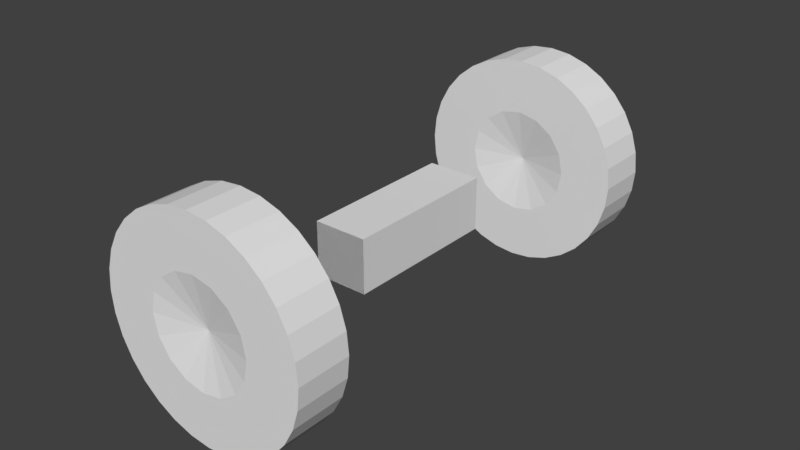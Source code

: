 # Source: FrontWheelSet.blend  (saved by Blender 2.79.0; exported with 4.5.12 LTS)
import bpy
from mathutils import Matrix  # noqa: F401  (used for matrix-valued properties, if any)

bpy.ops.wm.read_factory_settings(use_empty=True)
scene = bpy.context.scene
scene.name = 'Scene'

# ---- collections
col_collection_1 = bpy.data.collections.new('Collection 1'); scene.collection.children.link(col_collection_1)

# ---- materials (node trees are filled in below, after node groups)
mat_material_001 = bpy.data.materials.new('Material.001')
mat_material_001.alpha_threshold = 0.0
mat_material_001.use_transparent_shadow = False
mat_material_001.roughness = 0.5
mat_material_001.line_color = (0.0, 0.0, 0.0, 1.0)

# ---- material node trees

# ---- world
world_world = bpy.data.worlds.new('World'); scene.world = world_world
world_world.color = (0.05088, 0.05088, 0.05088)
world_world.use_sun_shadow = False
world_world.sun_shadow_jitter_overblur = 0.0
world_world.cycles.sampling_method = 'MANUAL'

# ---- meshes
me_cylinder_003 = bpy.data.meshes.new('Cylinder.003')
me_cylinder_003.from_pydata([(0.0, 1.0, -0.25), (0.0, 1.0, 0.25), (-0.1951, 0.9808, -0.25), (-0.1951, 0.9808, 0.25), (0.0, 0.5, -0.25), (0.0, 0.5, 0.25), (4.366e-11, -6.403e-09, -0.15), (-1.455e-11, 6.636e-09, 0.15), (0.7071, 0.7071, -0.25), (0.7071, 0.7071, 0.25), (0.5556, 0.8315, -0.25), (0.5556, 0.8315, 0.25), (0.3536, 0.3536, 0.25), (0.3827, 0.9239, -0.25), (0.3827, 0.9239, 0.25), (0.1951, 0.9808, -0.25), (0.1951, 0.9808, 0.25), (0.1913, 0.4619, -0.25), (0.1913, 0.4619, 0.25), (-0.3827, 0.9239, -0.25), (-0.3827, 0.9239, 0.25), (-0.5556, 0.8315, -0.25), (-0.5556, 0.8315, 0.25), (-0.1913, 0.4619, -0.25), (-0.1913, 0.4619, 0.25), (-1.0, -4.073e-08, -0.25), (-1.0, -1.887e-08, 0.25), (-0.9808, -0.1951, -0.25), (-0.9808, -0.1951, 0.25), (-0.5, -2.583e-08, -0.25), (-0.5, -3.973e-09, 0.25), (-0.7071, 0.7071, -0.25), (-0.7071, 0.7071, 0.25), (-0.8315, 0.5556, -0.25), (-0.8315, 0.5556, 0.25), (-0.3536, 0.3536, -0.25), (-0.3536, 0.3536, 0.25), (-0.9239, 0.3827, -0.25), (-0.9239, 0.3827, 0.25), (-0.9808, 0.1951, -0.25), (-0.9808, 0.1951, 0.25), (-0.4619, 0.1913, -0.25), (-0.4619, 0.1913, 0.25), (-0.9239, -0.3827, -0.25), (-0.9239, -0.3827, 0.25), (-0.7071, -0.7071, -0.25), (-0.7071, -0.7071, 0.25), (-0.8315, -0.5556, -0.25), (-0.8315, -0.5556, 0.25), (-0.4619, -0.1913, -0.25), (-0.4619, -0.1913, 0.25), (-0.3536, -0.3536, 0.25), (0.3827, -0.9239, -0.25), (0.3827, -0.9239, 0.25), (0.1951, -0.9808, -0.25), (0.1951, -0.9808, 0.25), (0.1913, -0.4619, -0.25), (0.1913, -0.4619, 0.25), (-0.3827, -0.9239, -0.25), (-0.3827, -0.9239, 0.25), (-0.5556, -0.8315, -0.25), (-0.5556, -0.8315, 0.25), (-0.3536, -0.3536, -0.25), (-0.1913, -0.4619, -0.25), (-0.1913, -0.4619, 0.25), (-1.345e-06, -1.0, -0.25), (-1.337e-06, -1.0, 0.25), (-0.1951, -0.9808, -0.25), (-0.1951, -0.9808, 0.25), (-1.979e-07, -0.5, -0.25), (-1.895e-07, -0.5, 0.25), (0.7071, -0.7071, -0.25), (0.7071, -0.7071, 0.25), (0.5556, -0.8315, -0.25), (0.5556, -0.8315, 0.25), (0.3536, -0.3536, -0.25), (0.3536, -0.3536, 0.25), (0.9239, 0.3827, -0.25), (0.9239, 0.3827, 0.25), (0.9808, 0.1951, -0.25), (0.9808, 0.1951, 0.25), (0.4619, 0.1913, -0.25), (0.4619, 0.1913, 0.25), (0.9239, -0.3827, -0.25), (0.9239, -0.3827, 0.25), (0.8315, -0.5556, -0.25), (0.8315, -0.5556, 0.25), (0.4619, -0.1913, -0.25), (0.4619, -0.1913, 0.25), (1.0, -1.326e-06, -0.25), (1.0, -1.296e-06, 0.25), (0.9808, -0.1951, -0.25), (0.9808, -0.1951, 0.25), (0.5, -1.939e-07, -0.25), (0.5, -1.637e-07, 0.25), (0.8315, 0.5556, -0.25), (0.8315, 0.5556, 0.25), (0.3536, 0.3536, -0.25), (-1.455e-11, 1.975e-08, 0.45), (-0.1353, 0.3266, 0.45), (-0.3266, -0.1353, 0.45), (0.3266, 0.1353, 0.45), (0.1913, 0.4619, 0.45), (-0.4619, 0.1913, 0.45), (-0.1913, -0.4619, 0.45), (0.4619, -0.1913, 0.45), (-0.1353, -0.3266, 1.75), (-0.1353, -0.3266, 2.25), (-0.3266, 0.1353, 2.25), (0.3266, -0.1353, 2.25), (0.1353, 0.3266, 2.25), (0.1353, 0.3266, 1.75), (-0.1353, -0.3266, 1.25), (-0.3266, 0.1353, 1.75), (-0.3266, 0.1353, 1.25), (0.3266, -0.1353, 1.25), (0.3266, -0.1353, 1.75), (0.1353, 0.3266, 1.25), (-0.1353, -0.3266, 2.75), (-0.3266, 0.1353, 2.75), (0.1353, 0.3266, 2.75), (0.4619, -0.1913, 3.55), (-0.1913, -0.4619, 3.55), (-0.4619, 0.1913, 3.55), (0.1913, 0.4619, 3.55), (0.3266, 0.1353, 3.55), (-0.3266, -0.1353, 3.55), (-0.1353, 0.3266, 3.55), (-6.785e-15, 1.549e-07, 3.55), (0.3536, 0.3536, 4.25), (0.8315, 0.5556, 3.75), (0.8315, 0.5556, 4.25), (0.5, -1.092e-08, 3.75), (0.5, 3.049e-09, 4.25), (0.9808, -0.1951, 3.75), (0.9808, -0.1951, 4.25), (1.0, -1.143e-06, 3.75), (1.0, -1.129e-06, 4.25), (0.4619, -0.1913, 3.75), (0.4619, -0.1913, 4.25), (0.8315, -0.5556, 3.75), (0.8315, -0.5556, 4.25), (0.9239, -0.3827, 3.75), (0.9239, -0.3827, 4.25), (0.4619, 0.1913, 3.75), (0.4619, 0.1913, 4.25), (0.9808, 0.1951, 3.75), (0.9808, 0.1951, 4.25), (0.9239, 0.3827, 3.75), (0.9239, 0.3827, 4.25), (0.3536, -0.3536, 3.75), (0.3536, -0.3536, 4.25), (0.5556, -0.8315, 3.75), (0.5556, -0.8315, 4.25), (0.7071, -0.7071, 3.75), (0.7071, -0.7071, 4.25), (-1.895e-07, -0.5, 3.75), (-1.979e-07, -0.5, 4.25), (-0.1951, -0.9808, 3.75), (-0.1951, -0.9808, 4.25), (-1.337e-06, -1.0, 3.75), (-1.345e-06, -1.0, 4.25), (-0.1913, -0.4619, 3.75), (-0.1913, -0.4619, 4.25), (-0.3536, -0.3536, 4.25), (-0.5556, -0.8315, 3.75), (-0.5556, -0.8315, 4.25), (-0.3827, -0.9239, 3.75), (-0.3827, -0.9239, 4.25), (0.1913, -0.4619, 3.75), (0.1913, -0.4619, 4.25), (0.1951, -0.9808, 3.75), (0.1951, -0.9808, 4.25), (0.3827, -0.9239, 3.75), (0.3827, -0.9239, 4.25), (-0.3536, -0.3536, 3.75), (-0.4619, -0.1913, 3.75), (-0.4619, -0.1913, 4.25), (-0.8315, -0.5556, 3.75), (-0.8315, -0.5556, 4.25), (-0.7071, -0.7071, 3.75), (-0.7071, -0.7071, 4.25), (-0.9239, -0.3827, 3.75), (-0.9239, -0.3827, 4.25), (-0.4619, 0.1913, 3.75), (-0.4619, 0.1913, 4.25), (-0.9808, 0.1951, 3.75), (-0.9808, 0.1951, 4.25), (-0.9239, 0.3827, 3.75), (-0.9239, 0.3827, 4.25), (-0.3536, 0.3536, 3.75), (-0.3536, 0.3536, 4.25), (-0.8315, 0.5556, 3.75), (-0.8315, 0.5556, 4.25), (-0.7071, 0.7071, 3.75), (-0.7071, 0.7071, 4.25), (-0.5, 1.488e-07, 3.75), (-0.5, 1.712e-07, 4.25), (-0.9808, -0.1951, 3.75), (-0.9808, -0.1951, 4.25), (-1.0, 1.339e-07, 3.75), (-1.0, 1.563e-07, 4.25), (-0.1913, 0.4619, 3.75), (-0.1913, 0.4619, 4.25), (-0.5556, 0.8315, 3.75), (-0.5556, 0.8315, 4.25), (-0.3827, 0.9239, 3.75), (-0.3827, 0.9239, 4.25), (0.1913, 0.4619, 3.75), (0.1913, 0.4619, 4.25), (0.1951, 0.9808, 3.75), (0.1951, 0.9808, 4.25), (0.3827, 0.9239, 3.75), (0.3827, 0.9239, 4.25), (0.3536, 0.3536, 3.75), (0.5556, 0.8315, 3.75), (0.5556, 0.8315, 4.25), (0.7071, 0.7071, 3.75), (0.7071, 0.7071, 4.25), (-6.785e-15, 1.684e-07, 3.85), (-6.785e-15, 1.814e-07, 4.15), (-6.785e-15, 0.5, 3.75), (-6.785e-15, 0.5, 4.25), (-0.1951, 0.9808, 3.75), (-0.1951, 0.9808, 4.25), (-6.785e-15, 1.0, 3.75), (-6.785e-15, 1.0, 4.25), (-1.455e-11, 3.286e-08, 0.75), (-0.1353, 0.3266, 0.75), (0.3266, -0.1353, 2.75), (-6.785e-15, 1.423e-07, 3.25), (-0.1353, 0.3266, 3.25)], [(1, 2), (4, 5), (6, 7), (4, 7), (5, 6), (2, 5), (0, 5), (3, 4), (1, 4), (9, 10), (10, 12), (8, 12), (14, 15), (17, 18), (15, 18), (13, 18), (16, 17), (14, 17), (20, 21), (23, 24), (21, 24), (19, 24), (22, 23), (20, 23), (26, 27), (29, 30), (27, 30), (25, 30), (28, 29), (26, 29), (32, 33), (35, 36), (33, 36), (31, 36), (34, 35), (32, 35), (38, 39), (41, 42), (39, 42), (37, 42), (40, 41), (38, 41), (49, 51), (45, 48), (44, 47), (49, 50), (45, 49), (44, 51), (46, 50), (47, 50), (47, 51), (43, 50), (43, 51), (45, 51), (45, 50), (46, 49), (48, 49), (44, 49), (56, 57), (52, 55), (54, 57), (52, 57), (53, 56), (55, 56), (62, 64), (63, 64), (58, 61), (58, 62), (60, 64), (58, 64), (59, 63), (59, 62), (61, 63), (61, 62), (69, 70), (65, 68), (67, 70), (65, 70), (66, 69), (68, 69), (75, 76), (71, 74), (73, 76), (71, 76), (72, 75), (74, 75), (81, 82), (77, 80), (79, 82), (77, 82), (78, 81), (80, 81), (87, 88), (83, 86), (85, 88), (83, 88), (84, 87), (86, 87), (93, 94), (89, 92), (91, 94), (89, 94), (90, 93), (92, 93), (96, 97), (4, 24), (19, 3), (5, 23), (0, 23), (19, 4), (1, 24), (20, 5), (23, 7), (24, 6), (2, 24), (0, 24), (19, 5), (20, 4), (3, 23), (1, 23), (97, 18), (13, 11), (12, 17), (97, 12), (8, 17), (13, 97), (9, 18), (14, 12), (97, 7), (10, 18), (8, 18), (13, 12), (14, 97), (11, 17), (11, 97), (9, 17), (9, 97), (17, 5), (0, 16), (18, 4), (93, 7), (13, 4), (0, 17), (14, 5), (1, 18), (15, 5), (13, 5), (0, 18), (1, 17), (16, 4), (14, 4), (23, 36), (31, 22), (24, 35), (87, 7), (19, 35), (31, 23), (20, 36), (32, 24), (21, 36), (19, 36), (31, 24), (32, 23), (22, 35), (20, 35), (29, 50), (43, 28), (30, 49), (81, 7), (25, 49), (43, 29), (26, 50), (44, 30), (27, 50), (25, 50), (43, 30), (44, 29), (28, 49), (26, 49), (35, 42), (37, 34), (36, 41), (75, 7), (31, 41), (37, 35), (32, 42), (38, 36), (33, 42), (31, 42), (37, 36), (38, 35), (34, 41), (32, 41), (41, 30), (25, 40), (42, 29), (69, 7), (37, 29), (25, 41), (38, 30), (26, 42), (39, 30), (37, 30), (25, 42), (26, 41), (40, 29), (38, 29), (62, 51), (50, 62), (62, 7), (43, 62), (46, 62), (48, 62), (44, 62), (69, 57), (66, 54), (70, 56), (63, 7), (65, 56), (52, 69), (66, 57), (53, 70), (54, 70), (65, 57), (52, 70), (53, 69), (55, 69), (66, 56), (46, 60), (51, 63), (45, 63), (46, 64), (59, 51), (56, 7), (60, 51), (45, 64), (58, 51), (46, 63), (63, 70), (59, 67), (64, 69), (58, 69), (65, 63), (59, 70), (66, 64), (49, 7), (67, 64), (58, 70), (65, 64), (66, 63), (68, 63), (59, 69), (56, 76), (53, 73), (57, 75), (52, 75), (71, 56), (53, 76), (72, 57), (73, 57), (52, 76), (71, 57), (72, 56), (74, 56), (53, 75), (93, 82), (90, 79), (94, 81), (41, 7), (89, 81), (77, 93), (90, 82), (78, 94), (79, 94), (89, 82), (77, 94), (78, 93), (80, 93), (90, 81), (75, 88), (72, 85), (76, 87), (35, 7), (71, 87), (83, 75), (72, 88), (84, 76), (85, 76), (71, 88), (83, 76), (84, 75), (86, 75), (72, 87), (87, 94), (84, 91), (88, 93), (29, 7), (83, 93), (89, 87), (84, 94), (90, 88), (91, 88), (83, 94), (89, 88), (90, 87), (92, 87), (84, 93), (81, 12), (8, 96), (78, 95), (82, 97), (17, 7), (77, 97), (8, 81), (78, 12), (9, 82), (95, 82), (95, 12), (77, 12), (8, 82), (9, 81), (96, 81), (78, 97), (12, 6), (18, 6), (30, 6), (36, 6), (42, 6), (50, 6), (51, 6), (57, 6), (64, 6), (70, 6), (76, 6), (82, 6), (88, 6), (94, 6), (7, 98), (82, 98), (50, 98), (57, 98), (24, 98), (103, 105), (7, 99), (7, 101), (7, 100), (88, 98), (18, 98), (42, 98), (64, 98), (102, 104), (100, 101), (105, 101), (101, 102), (102, 99), (99, 103), (103, 100), (100, 104), (104, 105), (98, 105), (98, 101), (98, 102), (98, 99), (98, 103), (98, 100), (98, 104), (106, 109), (106, 110), (107, 111), (114, 115), (112, 116), (113, 115), (114, 116), (113, 110), (116, 110), (107, 113), (108, 116), (113, 109), (114, 111), (115, 111), (106, 114), (112, 111), (106, 117), (108, 120), (109, 120), (118, 108), (107, 120), (119, 109), (118, 110), (104, 112), (103, 114), (103, 112), (104, 114), (105, 115), (102, 117), (102, 115), (105, 117), (104, 115), (103, 117), (128, 124), (122, 229), (128, 125), (124, 127), (184, 128), (208, 128), (132, 220), (138, 128), (128, 121), (124, 229), (125, 124), (155, 138), (149, 132), (141, 150), (137, 145), (137, 144), (142, 150), (153, 169), (154, 169), (169, 151), (170, 150), (173, 150), (173, 153), (155, 170), (161, 162), (168, 156), (168, 157), (159, 162), (168, 175), (177, 219), (162, 157), (181, 163), (160, 162), (181, 162), (167, 159), (173, 157), (178, 164), (174, 156), (160, 172), (161, 169), (180, 164), (164, 175), (172, 156), (189, 196), (183, 164), (189, 190), (195, 184), (195, 185), (193, 184), (151, 219), (198, 177), (190, 185), (182, 196), (188, 190), (182, 197), (189, 192), (195, 202), (206, 191), (207, 190), (197, 176), (204, 191), (206, 190), (205, 190), (194, 202), (194, 203), (207, 191), (210, 222), (225, 209), (208, 222), (217, 129), (139, 219), (212, 214), (202, 191), (226, 210), (218, 209), (217, 209), (213, 214), (218, 208), (195, 204), (226, 208), (203, 190), (217, 208), (213, 221), (215, 129), (215, 209), (211, 221), (216, 208), (129, 208), (203, 219), (206, 221), (135, 132), (130, 129), (225, 202), (225, 203), (207, 222), (151, 150), (152, 151), (154, 151), (153, 150), (155, 150), (146, 145), (145, 144), (155, 152), (157, 156), (165, 163), (168, 164), (167, 164), (168, 162), (167, 163), (165, 164), (166, 162), (168, 165), (164, 162), (172, 169), (170, 169), (174, 171), (183, 176), (179, 175), (179, 176), (188, 185), (180, 176), (182, 175), (186, 185), (198, 197), (201, 196), (199, 196), (197, 196), (211, 208), (209, 208), (212, 209), (212, 211), (210, 209), (213, 208), (218, 214), (122, 121), (121, 125), (219, 126), (219, 125), (138, 220), (126, 122), (126, 125), (123, 126), (124, 122), (169, 220), (218, 130), (219, 127), (144, 220), (127, 123), (121, 229), (123, 121), (162, 128), (147, 132), (185, 219), (158, 163), (154, 138), (167, 157), (148, 132), (132, 145), (136, 144), (136, 147), (143, 151), (174, 151), (133, 144), (149, 133), (155, 139), (151, 138), (128, 122), (150, 220), (202, 128), (169, 128), (156, 220), (128, 126), (176, 128), (144, 128), (128, 123), (162, 220), (128, 127), (219, 128), (163, 156), (166, 175), (175, 163), (180, 166), (170, 219), (167, 175), (167, 156), (180, 163), (161, 163), (160, 170), (180, 162), (164, 219), (188, 197), (187, 196), (176, 164), (186, 197), (200, 185), (173, 156), (200, 184), (145, 214), (160, 169), (188, 196), (201, 184), (191, 184), (183, 196), (200, 176), (183, 197), (196, 177), (201, 176), (199, 176), (183, 198), (194, 184), (201, 177), (200, 177), (189, 191), (145, 219), (174, 157), (157, 169), (185, 196), (201, 185), (189, 197), (161, 170), (157, 219), (184, 197), (163, 219), (194, 185), (192, 185), (188, 191), (156, 170), (182, 164), (201, 186), (225, 208), (213, 215), (213, 129), (212, 129), (129, 214), (142, 133), (129, 219), (212, 222), (137, 134), (140, 139), (222, 202), (134, 133), (136, 133), (134, 139), (223, 203), (142, 139), (226, 203), (136, 139), (143, 138), (206, 222), (137, 132), (212, 221), (226, 209), (209, 221), (213, 222), (137, 138), (133, 219), (148, 145), (158, 157), (160, 157), (149, 144), (161, 156), (143, 132), (147, 144), (159, 156), (135, 138), (161, 158), (149, 146), (207, 221), (133, 132), (141, 138), (143, 140), (226, 202), (221, 203), (224, 202), (207, 223), (136, 138), (202, 220), (139, 138), (189, 184), (194, 191), (187, 184), (185, 184), (142, 132), (181, 177), (192, 191), (137, 139), (195, 190), (177, 176), (188, 187), (182, 177), (178, 177), (163, 162), (171, 170), (180, 177), (143, 133), (173, 170), (181, 176), (197, 219), (181, 175), (183, 175), (174, 169), (200, 199), (206, 203), (204, 203), (207, 202), (138, 133), (205, 202), (142, 135), (200, 197), (203, 202), (206, 205), (191, 219), (182, 179), (173, 151), (193, 190), (152, 170), (136, 145), (181, 178), (150, 139), (191, 190), (154, 141), (154, 170), (146, 133), (194, 193), (155, 169), (174, 150), (148, 133), (177, 175), (175, 220), (176, 220), (184, 220), (190, 220), (196, 220), (208, 220), (214, 220), (148, 129), (130, 145), (217, 145), (218, 144), (149, 214), (131, 214), (131, 144), (217, 144), (148, 214), (218, 145), (149, 129), (209, 219), (144, 129), (148, 131), (214, 209), (171, 157), (139, 132), (154, 139), (140, 151), (160, 163), (195, 203), (223, 222), (142, 151), (143, 150), (220, 219), (225, 222), (226, 221), (224, 221), (221, 220), (222, 219), (216, 214), (217, 216), (222, 221), (225, 224), (101, 117), (101, 115), (100, 114), (100, 112), (98, 227), (101, 227), (100, 227), (99, 227), (104, 227), (105, 227), (102, 227), (103, 227), (99, 228), (227, 228), (98, 228), (102, 228), (103, 228), (101, 228), (99, 101), (99, 100), (100, 228), (125, 229), (128, 230), (125, 230), (126, 230), (127, 230), (122, 230), (121, 230), (124, 230), (123, 230), (127, 231), (230, 231), (128, 231), (124, 231), (123, 231), (125, 231), (127, 125), (127, 126), (126, 231), (107, 229), (108, 229), (125, 120), (123, 120), (121, 120), (124, 120), (122, 119), (123, 118), (123, 119), (122, 118), (126, 119), (126, 118)], [(20, 2, 19), (3, 0, 2), (24, 7, 5), (20, 3, 2), (3, 1, 0), (4, 6, 23), (0, 4, 2), (23, 2, 4), (2, 23, 19), (20, 24, 3), (5, 3, 24), (3, 5, 1), (14, 10, 13), (11, 8, 10), (18, 7, 12), (14, 11, 10), (11, 9, 8), (97, 6, 17), (8, 97, 10), (17, 10, 97), (10, 17, 13), (14, 18, 11), (12, 11, 18), (11, 12, 9), (1, 15, 0), (16, 13, 15), (5, 7, 18), (1, 16, 15), (16, 14, 13), (17, 6, 4), (13, 17, 15), (4, 15, 17), (15, 4, 0), (1, 5, 16), (18, 16, 5), (16, 18, 14), (32, 21, 31), (22, 19, 21), (36, 7, 24), (32, 22, 21), (22, 20, 19), (23, 6, 35), (19, 23, 21), (35, 21, 23), (21, 35, 31), (32, 36, 22), (24, 22, 36), (22, 24, 20), (44, 27, 43), (28, 25, 27), (50, 7, 30), (44, 28, 27), (28, 26, 25), (29, 6, 49), (25, 29, 27), (49, 27, 29), (27, 49, 43), (44, 50, 28), (30, 28, 50), (28, 30, 26), (38, 33, 37), (34, 31, 33), (42, 7, 36), (38, 34, 33), (34, 32, 31), (35, 6, 41), (31, 35, 33), (41, 33, 35), (33, 41, 37), (38, 42, 34), (36, 34, 42), (34, 36, 32), (26, 39, 25), (40, 37, 39), (30, 7, 42), (26, 40, 39), (40, 38, 37), (41, 6, 29), (37, 41, 39), (29, 39, 41), (39, 29, 25), (26, 30, 40), (42, 40, 30), (40, 42, 38), (46, 47, 45), (48, 43, 47), (51, 7, 50), (46, 48, 47), (48, 44, 43), (49, 6, 62), (43, 49, 47), (62, 47, 49), (47, 62, 45), (46, 51, 48), (50, 48, 51), (48, 50, 44), (53, 54, 52), (55, 65, 54), (57, 7, 70), (53, 55, 54), (55, 66, 65), (69, 6, 56), (65, 69, 54), (56, 54, 69), (54, 56, 52), (53, 57, 55), (70, 55, 57), (55, 70, 66), (59, 60, 58), (61, 45, 60), (64, 7, 51), (59, 61, 60), (61, 46, 45), (62, 6, 63), (45, 62, 60), (63, 60, 62), (60, 63, 58), (59, 64, 61), (51, 61, 64), (61, 51, 46), (66, 67, 65), (68, 58, 67), (70, 7, 64), (66, 68, 67), (68, 59, 58), (63, 6, 69), (58, 63, 67), (69, 67, 63), (67, 69, 65), (66, 70, 68), (64, 68, 70), (68, 64, 59), (72, 73, 71), (74, 52, 73), (76, 7, 57), (72, 74, 73), (74, 53, 52), (56, 6, 75), (52, 56, 73), (75, 73, 56), (73, 75, 71), (72, 76, 74), (57, 74, 76), (74, 57, 53), (78, 79, 77), (80, 89, 79), (82, 7, 94), (78, 80, 79), (80, 90, 89), (93, 6, 81), (89, 93, 79), (81, 79, 93), (79, 81, 77), (78, 82, 80), (94, 80, 82), (80, 94, 90), (84, 85, 83), (86, 71, 85), (88, 7, 76), (84, 86, 85), (86, 72, 71), (75, 6, 87), (71, 75, 85), (87, 85, 75), (85, 87, 83), (84, 88, 86), (76, 86, 88), (86, 76, 72), (90, 91, 89), (92, 83, 91), (94, 7, 88), (90, 92, 91), (92, 84, 83), (87, 6, 93), (83, 87, 91), (93, 91, 87), (91, 93, 89), (90, 94, 92), (88, 92, 94), (92, 88, 84), (9, 95, 8), (96, 77, 95), (12, 7, 82), (9, 96, 95), (96, 78, 77), (81, 6, 97), (77, 81, 95), (97, 95, 81), (95, 97, 8), (9, 12, 96), (82, 96, 12), (96, 82, 78), (106, 108, 113), (111, 109, 116), (116, 107, 106), (109, 108, 107), (108, 111, 113), (106, 111, 116), (106, 107, 108), (111, 110, 109), (116, 109, 107), (109, 110, 108), (108, 110, 111), (106, 113, 111), (112, 113, 114), (117, 116, 115), (115, 106, 112), (116, 113, 106), (113, 117, 114), (112, 117, 115), (112, 106, 113), (117, 111, 116), (115, 116, 106), (116, 111, 113), (113, 111, 117), (112, 114, 117), (107, 119, 108), (110, 229, 109), (109, 118, 107), (229, 119, 118), (119, 110, 108), (107, 110, 109), (107, 118, 119), (110, 120, 229), (109, 229, 118), (229, 120, 119), (119, 120, 110), (107, 108, 110), (217, 218, 131), (131, 218, 129), (139, 133, 220), (217, 131, 130), (144, 214, 130), (135, 137, 133), (217, 130, 214), (214, 144, 219), (130, 131, 149), (138, 132, 134), (134, 142, 138), (149, 131, 145), (152, 153, 174), (153, 155, 151), (148, 149, 147), (154, 153, 152), (169, 150, 152), (132, 138, 219), (154, 152, 150), (154, 155, 153), (150, 169, 219), (162, 156, 158), (158, 167, 162), (174, 153, 170), (130, 148, 144), (168, 159, 163), (143, 135, 139), (130, 149, 148), (159, 161, 157), (136, 134, 132), (157, 163, 159), (133, 139, 135), (129, 145, 131), (145, 129, 220), (134, 143, 142), (163, 157, 220), (167, 165, 162), (156, 162, 219), (140, 141, 155), (160, 161, 159), (158, 168, 167), (136, 135, 134), (160, 159, 158), (165, 180, 175), (175, 162, 165), (163, 164, 166), (166, 168, 163), (158, 159, 168), (170, 157, 172), (167, 166, 165), (148, 147, 146), (156, 169, 171), (164, 163, 220), (136, 137, 135), (165, 181, 180), (173, 171, 169), (172, 174, 170), (157, 170, 220), (161, 172, 157), (165, 166, 181), (164, 177, 179), (173, 174, 172), (146, 147, 137), (176, 175, 178), (169, 156, 219), (140, 154, 150), (171, 172, 161), (180, 178, 175), (179, 181, 164), (177, 164, 220), (183, 179, 177), (178, 182, 176), (181, 166, 164), (175, 176, 219), (144, 132, 219), (171, 160, 156), (178, 183, 182), (134, 135, 143), (180, 179, 178), (171, 161, 160), (162, 175, 219), (167, 168, 166), (173, 172, 171), (178, 179, 183), (197, 185, 187), (184, 196, 186), (146, 137, 136), (196, 184, 219), (180, 181, 179), (150, 138, 140), (186, 188, 184), (200, 201, 187), (189, 187, 185), (200, 187, 186), (192, 194, 190), (200, 186, 196), (193, 189, 185), (192, 193, 195), (137, 147, 133), (188, 193, 192), (199, 183, 177), (141, 143, 139), (198, 200, 196), (188, 189, 193), (185, 191, 193), (192, 195, 194), (196, 176, 198), (182, 198, 176), (198, 201, 200), (186, 189, 188), (133, 145, 220), (204, 206, 202), (187, 201, 197), (139, 151, 141), (185, 197, 220), (194, 204, 190), (182, 199, 198), (182, 183, 199), (190, 184, 192), (186, 187, 189), (207, 205, 203), (198, 199, 201), (145, 133, 147), (194, 205, 204), (197, 177, 220), (155, 141, 151), (176, 196, 219), (205, 195, 191), (203, 191, 220), (204, 207, 206), (191, 203, 205), (202, 190, 204), (204, 205, 207), (191, 185, 220), (147, 149, 145), (211, 226, 222), (188, 192, 184), (142, 140, 138), (195, 193, 191), (177, 197, 199), (194, 195, 205), (225, 210, 221), (201, 199, 197), (184, 190, 219), (225, 211, 210), (216, 213, 209), (146, 136, 132), (214, 208, 215), (212, 216, 215), (142, 141, 140), (218, 216, 129), (209, 129, 216), (221, 208, 219), (215, 217, 214), (129, 209, 220), (215, 218, 217), (212, 213, 216), (208, 221, 210), (132, 144, 146), (203, 222, 224), (190, 202, 219), (151, 139, 220), (210, 212, 208), (213, 211, 209), (223, 225, 221), (224, 207, 203), (209, 222, 220), (222, 209, 211), (206, 224, 223), (206, 223, 202), (142, 143, 141), (206, 207, 224), (215, 216, 218), (138, 150, 219), (221, 202, 223), (222, 203, 220), (202, 221, 219), (223, 224, 226), (223, 226, 225), (226, 224, 222), (152, 173, 169), (225, 226, 211), (148, 146, 144), (152, 174, 173), (210, 213, 212), (140, 155, 154), (210, 211, 213), (208, 214, 219), (151, 170, 153), (170, 151, 220), (160, 158, 156), (212, 215, 208), (118, 120, 229), (118, 119, 120)])
_ca = me_cylinder_003.color_attributes.new('Col', 'BYTE_COLOR', 'CORNER')
_ca.data.foreach_set('color', [1.0, 1.0, 1.0, 1.0, 1.0, 1.0, 1.0, 1.0, 1.0, 1.0, 1.0, 1.0, 1.0, 1.0, 1.0, 1.0, 1.0, 1.0, 1.0, 1.0, 1.0, 1.0, 1.0, 1.0, 1.0, 1.0, 1.0, 1.0, 1.0, 1.0, 1.0, 1.0, 1.0, 1.0, 1.0, 1.0, 1.0, 1.0, 1.0, 1.0, 1.0, 1.0, 1.0, 1.0, 1.0, 1.0, 1.0, 1.0, 1.0, 1.0, 1.0, 1.0, 1.0, 1.0, 1.0, 1.0, 1.0, 1.0, 1.0, 1.0, 1.0, 1.0, 1.0, 1.0, 1.0, 1.0, 1.0, 1.0, 1.0, 1.0, 1.0, 1.0, 1.0, 1.0, 1.0, 1.0, 1.0, 1.0, 1.0, 1.0, 1.0, 1.0, 1.0, 1.0, 1.0, 1.0, 1.0, 1.0, 1.0, 1.0, 1.0, 1.0, 1.0, 1.0, 1.0, 1.0, 1.0, 1.0, 1.0, 1.0, 1.0, 1.0, 1.0, 1.0, 1.0, 1.0, 1.0, 1.0, 1.0, 1.0, 1.0, 1.0, 1.0, 1.0, 1.0, 1.0, 1.0, 1.0, 1.0, 1.0, 1.0, 1.0, 1.0, 1.0, 1.0, 1.0, 1.0, 1.0, 1.0, 1.0, 1.0, 1.0, 1.0, 1.0, 1.0, 1.0, 1.0, 1.0, 1.0, 1.0, 1.0, 1.0, 1.0, 1.0, 1.0, 1.0, 1.0, 1.0, 1.0, 1.0, 1.0, 1.0, 1.0, 1.0, 1.0, 1.0, 1.0, 1.0, 1.0, 1.0, 1.0, 1.0, 1.0, 1.0, 1.0, 1.0, 1.0, 1.0, 1.0, 1.0, 1.0, 1.0, 1.0, 1.0, 1.0, 1.0, 1.0, 1.0, 1.0, 1.0, 1.0, 1.0, 1.0, 1.0, 1.0, 1.0, 1.0, 1.0, 1.0, 1.0, 1.0, 1.0, 1.0, 1.0, 1.0, 1.0, 1.0, 1.0, 1.0, 1.0, 1.0, 1.0, 1.0, 1.0, 1.0, 1.0, 1.0, 1.0, 1.0, 1.0, 1.0, 1.0, 1.0, 1.0, 1.0, 1.0, 1.0, 1.0, 1.0, 1.0, 1.0, 1.0, 1.0, 1.0, 1.0, 1.0, 1.0, 1.0, 1.0, 1.0, 1.0, 1.0, 1.0, 1.0, 1.0, 1.0, 1.0, 1.0, 1.0, 1.0, 1.0, 1.0, 1.0, 1.0, 1.0, 1.0, 1.0, 1.0, 1.0, 1.0, 1.0, 1.0, 1.0, 1.0, 1.0, 1.0, 1.0, 1.0, 1.0, 1.0, 1.0, 1.0, 1.0, 1.0, 1.0, 1.0, 1.0, 1.0, 1.0, 1.0, 1.0, 1.0, 1.0, 1.0, 1.0, 1.0, 1.0, 1.0, 1.0, 1.0, 1.0, 1.0, 1.0, 1.0, 1.0, 1.0, 1.0, 1.0, 1.0, 1.0, 1.0, 1.0, 1.0, 1.0, 1.0, 1.0, 1.0, 1.0, 1.0, 1.0, 1.0, 1.0, 1.0, 1.0, 1.0, 1.0, 1.0, 1.0, 1.0, 1.0, 1.0, 1.0, 1.0, 1.0, 1.0, 1.0, 1.0, 1.0, 1.0, 1.0, 1.0, 1.0, 1.0, 1.0, 1.0, 1.0, 1.0, 1.0, 1.0, 1.0, 1.0, 1.0, 1.0, 1.0, 1.0, 1.0, 1.0, 1.0, 1.0, 1.0, 1.0, 1.0, 1.0, 1.0, 1.0, 1.0, 1.0, 1.0, 1.0, 1.0, 1.0, 1.0, 1.0, 1.0, 1.0, 1.0, 1.0, 1.0, 1.0, 1.0, 1.0, 1.0, 1.0, 1.0, 1.0, 1.0, 1.0, 1.0, 1.0, 1.0, 1.0, 1.0, 1.0, 1.0, 1.0, 1.0, 1.0, 1.0, 1.0, 1.0, 1.0, 1.0, 1.0, 1.0, 1.0, 1.0, 1.0, 1.0, 1.0, 1.0, 1.0, 1.0, 1.0, 1.0, 1.0, 1.0, 1.0, 1.0, 1.0, 1.0, 1.0, 1.0, 1.0, 1.0, 1.0, 1.0, 1.0, 1.0, 1.0, 1.0, 1.0, 1.0, 1.0, 1.0, 1.0, 1.0, 1.0, 1.0, 1.0, 1.0, 1.0, 1.0, 1.0, 1.0, 1.0, 1.0, 1.0, 1.0, 1.0, 1.0, 1.0, 1.0, 1.0, 1.0, 1.0, 1.0, 1.0, 1.0, 1.0, 1.0, 1.0, 1.0, 1.0, 1.0, 1.0, 1.0, 1.0, 1.0, 1.0, 1.0, 1.0, 1.0, 1.0, 1.0, 1.0, 1.0, 1.0, 1.0, 1.0, 1.0, 1.0, 1.0, 1.0, 1.0, 1.0, 1.0, 1.0, 1.0, 1.0, 1.0, 1.0, 1.0, 1.0, 1.0, 1.0, 1.0, 1.0, 1.0, 1.0, 1.0, 1.0, 1.0, 1.0, 1.0, 1.0, 1.0, 1.0, 1.0, 1.0, 1.0, 1.0, 1.0, 1.0, 1.0, 1.0, 1.0, 1.0, 1.0, 1.0, 1.0, 1.0, 1.0, 1.0, 1.0, 1.0, 1.0, 1.0, 1.0, 1.0, 1.0, 1.0, 1.0, 1.0, 1.0, 1.0, 1.0, 1.0, 1.0, 1.0, 1.0, 1.0, 1.0, 1.0, 1.0, 1.0, 1.0, 1.0, 1.0, 1.0, 1.0, 1.0, 1.0, 1.0, 1.0, 1.0, 1.0, 1.0, 1.0, 1.0, 1.0, 1.0, 1.0, 1.0, 1.0, 1.0, 1.0, 1.0, 1.0, 1.0, 1.0, 1.0, 1.0, 1.0, 1.0, 1.0, 1.0, 1.0, 1.0, 1.0, 1.0, 1.0, 1.0, 1.0, 1.0, 1.0, 1.0, 1.0, 1.0, 1.0, 1.0, 1.0, 1.0, 1.0, 1.0, 1.0, 1.0, 1.0, 1.0, 1.0, 1.0, 1.0, 1.0, 1.0, 1.0, 1.0, 1.0, 1.0, 1.0, 1.0, 1.0, 1.0, 1.0, 1.0, 1.0, 1.0, 1.0, 1.0, 1.0, 1.0, 1.0, 1.0, 1.0, 1.0, 1.0, 1.0, 1.0, 1.0, 1.0, 1.0, 1.0, 1.0, 1.0, 1.0, 1.0, 1.0, 1.0, 1.0, 1.0, 1.0, 1.0, 1.0, 1.0, 1.0, 1.0, 1.0, 1.0, 1.0, 1.0, 1.0, 1.0, 1.0, 1.0, 1.0, 1.0, 1.0, 1.0, 1.0, 1.0, 1.0, 1.0, 1.0, 1.0, 1.0, 1.0, 1.0, 1.0, 1.0, 1.0, 1.0, 1.0, 1.0, 1.0, 1.0, 1.0, 1.0, 1.0, 1.0, 1.0, 1.0, 1.0, 1.0, 1.0, 1.0, 1.0, 1.0, 1.0, 1.0, 1.0, 1.0, 1.0, 1.0, 1.0, 1.0, 1.0, 1.0, 1.0, 1.0, 1.0, 1.0, 1.0, 1.0, 1.0, 1.0, 1.0, 1.0, 1.0, 1.0, 1.0, 1.0, 1.0, 1.0, 1.0, 1.0, 1.0, 1.0, 1.0, 1.0, 1.0, 1.0, 1.0, 1.0, 1.0, 1.0, 1.0, 1.0, 1.0, 1.0, 1.0, 1.0, 1.0, 1.0, 1.0, 1.0, 1.0, 1.0, 1.0, 1.0, 1.0, 1.0, 1.0, 1.0, 1.0, 1.0, 1.0, 1.0, 1.0, 1.0, 1.0, 1.0, 1.0, 1.0, 1.0, 1.0, 1.0, 1.0, 1.0, 1.0, 1.0, 1.0, 1.0, 1.0, 1.0, 1.0, 1.0, 1.0, 1.0, 1.0, 1.0, 1.0, 1.0, 1.0, 1.0, 1.0, 1.0, 1.0, 1.0, 1.0, 1.0, 1.0, 1.0, 1.0, 1.0, 1.0, 1.0, 1.0, 1.0, 1.0, 1.0, 1.0, 1.0, 1.0, 1.0, 1.0, 1.0, 1.0, 1.0, 1.0, 1.0, 1.0, 1.0, 1.0, 1.0, 1.0, 1.0, 1.0, 1.0, 1.0, 1.0, 1.0, 1.0, 1.0, 1.0, 1.0, 1.0, 1.0, 1.0, 1.0, 1.0, 1.0, 1.0, 1.0, 1.0, 1.0, 1.0, 1.0, 1.0, 1.0, 1.0, 1.0, 1.0, 1.0, 1.0, 1.0, 1.0, 1.0, 1.0, 1.0, 1.0, 1.0, 1.0, 1.0, 1.0, 1.0, 1.0, 1.0, 1.0, 1.0, 1.0, 1.0, 1.0, 1.0, 1.0, 1.0, 1.0, 1.0, 1.0, 1.0, 1.0, 1.0, 1.0, 1.0, 1.0, 1.0, 1.0, 1.0, 1.0, 1.0, 1.0, 1.0, 1.0, 1.0, 1.0, 1.0, 1.0, 1.0, 1.0, 1.0, 1.0, 1.0, 1.0, 1.0, 1.0, 1.0, 1.0, 1.0, 1.0, 1.0, 1.0, 1.0, 1.0, 1.0, 1.0, 1.0, 1.0, 1.0, 1.0, 1.0, 1.0, 1.0, 1.0, 1.0, 1.0, 1.0, 1.0, 1.0, 1.0, 1.0, 1.0, 1.0, 1.0, 1.0, 1.0, 1.0, 1.0, 1.0, 1.0, 1.0, 1.0, 1.0, 1.0, 1.0, 1.0, 1.0, 1.0, 1.0, 1.0, 1.0, 1.0, 1.0, 1.0, 1.0, 1.0, 1.0, 1.0, 1.0, 1.0, 1.0, 1.0, 1.0, 1.0, 1.0, 1.0, 1.0, 1.0, 1.0, 1.0, 1.0, 1.0, 1.0, 1.0, 1.0, 1.0, 1.0, 1.0, 1.0, 1.0, 1.0, 1.0, 1.0, 1.0, 1.0, 1.0, 1.0, 1.0, 1.0, 1.0, 1.0, 1.0, 1.0, 1.0, 1.0, 1.0, 1.0, 1.0, 1.0, 1.0, 1.0, 1.0, 1.0, 1.0, 1.0, 1.0, 1.0, 1.0, 1.0, 1.0, 1.0, 1.0, 1.0, 1.0, 1.0, 1.0, 1.0, 1.0, 1.0, 1.0, 1.0, 1.0, 1.0, 1.0, 1.0, 1.0, 1.0, 1.0, 1.0, 1.0, 1.0, 1.0, 1.0, 1.0, 1.0, 1.0, 1.0, 1.0, 1.0, 1.0, 1.0, 1.0, 1.0, 1.0, 1.0, 1.0, 1.0, 1.0, 1.0, 1.0, 1.0, 1.0, 1.0, 1.0, 1.0, 1.0, 1.0, 1.0, 1.0, 1.0, 1.0, 1.0, 1.0, 1.0, 1.0, 1.0, 1.0, 1.0, 1.0, 1.0, 1.0, 1.0, 1.0, 1.0, 1.0, 1.0, 1.0, 1.0, 1.0, 1.0, 1.0, 1.0, 1.0, 1.0, 1.0, 1.0, 1.0, 1.0, 1.0, 1.0, 1.0, 1.0, 1.0, 1.0, 1.0, 1.0, 1.0, 1.0, 1.0, 1.0, 1.0, 1.0, 1.0, 1.0, 1.0, 1.0, 1.0, 1.0, 1.0, 1.0, 1.0, 1.0, 1.0, 1.0, 1.0, 1.0, 1.0, 1.0, 1.0, 1.0, 1.0, 1.0, 1.0, 1.0, 1.0, 1.0, 1.0, 1.0, 1.0, 1.0, 1.0, 1.0, 1.0, 1.0, 1.0, 1.0, 1.0, 1.0, 1.0, 1.0, 1.0, 1.0, 1.0, 1.0, 1.0, 1.0, 1.0, 1.0, 1.0, 1.0, 1.0, 1.0, 1.0, 1.0, 1.0, 1.0, 1.0, 1.0, 1.0, 1.0, 1.0, 1.0, 1.0, 1.0, 1.0, 1.0, 1.0, 1.0, 1.0, 1.0, 1.0, 1.0, 1.0, 1.0, 1.0, 1.0, 1.0, 1.0, 1.0, 1.0, 1.0, 1.0, 1.0, 1.0, 1.0, 1.0, 1.0, 1.0, 1.0, 1.0, 1.0, 1.0, 1.0, 1.0, 1.0, 1.0, 1.0, 1.0, 1.0, 1.0, 1.0, 1.0, 1.0, 1.0, 1.0, 1.0, 1.0, 1.0, 1.0, 1.0, 1.0, 1.0, 1.0, 1.0, 1.0, 1.0, 1.0, 1.0, 1.0, 1.0, 1.0, 1.0, 1.0, 1.0, 1.0, 1.0, 1.0, 1.0, 1.0, 1.0, 1.0, 1.0, 1.0, 1.0, 1.0, 1.0, 1.0, 1.0, 1.0, 1.0, 1.0, 1.0, 1.0, 1.0, 1.0, 1.0, 1.0, 1.0, 1.0, 1.0, 1.0, 1.0, 1.0, 1.0, 1.0, 1.0, 1.0, 1.0, 1.0, 1.0, 1.0, 1.0, 1.0, 1.0, 1.0, 1.0, 1.0, 1.0, 1.0, 1.0, 1.0, 1.0, 1.0, 1.0, 1.0, 1.0, 1.0, 1.0, 1.0, 1.0, 1.0, 1.0, 1.0, 1.0, 1.0, 1.0, 1.0, 1.0, 1.0, 1.0, 1.0, 1.0, 1.0, 1.0, 1.0, 1.0, 1.0, 1.0, 1.0, 1.0, 1.0, 1.0, 1.0, 1.0, 1.0, 1.0, 1.0, 1.0, 1.0, 1.0, 1.0, 1.0, 1.0, 1.0, 1.0, 1.0, 1.0, 1.0, 1.0, 1.0, 1.0, 1.0, 1.0, 1.0, 1.0, 1.0, 1.0, 1.0, 1.0, 1.0, 1.0, 1.0, 1.0, 1.0, 1.0, 1.0, 1.0, 1.0, 1.0, 1.0, 1.0, 1.0, 1.0, 1.0, 1.0, 1.0, 1.0, 1.0, 1.0, 1.0, 1.0, 1.0, 1.0, 1.0, 1.0, 1.0, 1.0, 1.0, 1.0, 1.0, 1.0, 1.0, 1.0, 1.0, 1.0, 1.0, 1.0, 1.0, 1.0, 1.0, 1.0, 1.0, 1.0, 1.0, 1.0, 1.0, 1.0, 1.0, 1.0, 1.0, 1.0, 1.0, 1.0, 1.0, 1.0, 1.0, 1.0, 1.0, 1.0, 1.0, 1.0, 1.0, 1.0, 1.0, 1.0, 1.0, 1.0, 1.0, 1.0, 1.0, 1.0, 1.0, 1.0, 1.0, 1.0, 1.0, 1.0, 1.0, 1.0, 1.0, 1.0, 1.0, 1.0, 1.0, 1.0, 1.0, 1.0, 1.0, 1.0, 1.0, 1.0, 1.0, 1.0, 1.0, 1.0, 1.0, 1.0, 1.0, 1.0, 1.0, 1.0, 1.0, 1.0, 1.0, 1.0, 1.0, 1.0, 1.0, 1.0, 1.0, 1.0, 1.0, 1.0, 1.0, 1.0, 1.0, 1.0, 1.0, 1.0, 1.0, 1.0, 1.0, 1.0, 1.0, 1.0, 1.0, 1.0, 1.0, 1.0, 1.0, 1.0, 1.0, 1.0, 1.0, 1.0, 1.0, 1.0, 1.0, 1.0, 1.0, 1.0, 1.0, 1.0, 1.0, 1.0, 1.0, 1.0, 1.0, 1.0, 1.0, 1.0, 1.0, 1.0, 1.0, 1.0, 1.0, 1.0, 1.0, 1.0, 1.0, 1.0, 1.0, 1.0, 1.0, 1.0, 1.0, 1.0, 1.0, 1.0, 1.0, 1.0, 1.0, 1.0, 1.0, 1.0, 1.0, 1.0, 1.0, 1.0, 1.0, 1.0, 1.0, 1.0, 1.0, 1.0, 1.0, 1.0, 1.0, 1.0, 1.0, 1.0, 1.0, 1.0, 1.0, 1.0, 1.0, 1.0, 1.0, 1.0, 1.0, 1.0, 1.0, 1.0, 1.0, 1.0, 1.0, 1.0, 1.0, 1.0, 1.0, 1.0, 1.0, 1.0, 1.0, 1.0, 1.0, 1.0, 1.0, 1.0, 1.0, 1.0, 1.0, 1.0, 1.0, 1.0, 1.0, 1.0, 1.0, 1.0, 1.0, 1.0, 1.0, 1.0, 1.0, 1.0, 1.0, 1.0, 1.0, 1.0, 1.0, 1.0, 1.0, 1.0, 1.0, 1.0, 1.0, 1.0, 1.0, 1.0, 1.0, 1.0, 1.0, 1.0, 1.0, 1.0, 1.0, 1.0, 1.0, 1.0, 1.0, 1.0, 1.0, 1.0, 1.0, 1.0, 1.0, 1.0, 1.0, 1.0, 1.0, 1.0, 1.0, 1.0, 1.0, 1.0, 1.0, 1.0, 1.0, 1.0, 1.0, 1.0, 1.0, 1.0, 1.0, 1.0, 1.0, 1.0, 1.0, 1.0, 1.0, 1.0, 1.0, 1.0, 1.0, 1.0, 1.0, 1.0, 1.0, 1.0, 1.0, 1.0, 1.0, 1.0, 1.0, 1.0, 1.0, 1.0, 1.0, 1.0, 1.0, 1.0, 1.0, 1.0, 1.0, 1.0, 1.0, 1.0, 1.0, 1.0, 1.0, 1.0, 1.0, 1.0, 1.0, 1.0, 1.0, 1.0, 1.0, 1.0, 1.0, 1.0, 1.0, 1.0, 1.0, 1.0, 1.0, 1.0, 1.0, 1.0, 1.0, 1.0, 1.0, 1.0, 1.0, 1.0, 1.0, 1.0, 1.0, 1.0, 1.0, 1.0, 1.0, 1.0, 1.0, 1.0, 1.0, 1.0, 1.0, 1.0, 1.0, 1.0, 1.0, 1.0, 1.0, 1.0, 1.0, 1.0, 1.0, 1.0, 1.0, 1.0, 1.0, 1.0, 1.0, 1.0, 1.0, 1.0, 1.0, 1.0, 1.0, 1.0, 1.0, 1.0, 1.0, 1.0, 1.0, 1.0, 1.0, 1.0, 1.0, 1.0, 1.0, 1.0, 1.0, 1.0, 1.0, 1.0, 1.0, 1.0, 1.0, 1.0, 1.0, 1.0, 1.0, 1.0, 1.0, 1.0, 1.0, 1.0, 1.0, 1.0, 1.0, 1.0, 1.0, 1.0, 1.0, 1.0, 1.0, 1.0, 1.0, 1.0, 1.0, 1.0, 1.0, 1.0, 1.0, 1.0, 1.0, 1.0, 1.0, 1.0, 1.0, 1.0, 1.0, 1.0, 1.0, 1.0, 1.0, 1.0, 1.0, 1.0, 1.0, 1.0, 1.0, 1.0, 1.0, 1.0, 1.0, 1.0, 1.0, 1.0, 1.0, 1.0, 1.0, 1.0, 1.0, 1.0, 1.0, 1.0, 1.0, 1.0, 1.0, 1.0, 1.0, 1.0, 1.0, 1.0, 1.0, 1.0, 1.0, 1.0, 1.0, 1.0, 1.0, 1.0, 1.0, 1.0, 1.0, 1.0, 1.0, 1.0, 1.0, 1.0, 1.0, 1.0, 1.0, 1.0, 1.0, 1.0, 1.0, 1.0, 1.0, 1.0, 1.0, 1.0, 1.0, 1.0, 1.0, 1.0, 1.0, 1.0, 1.0, 1.0, 1.0, 1.0, 1.0, 1.0, 1.0, 1.0, 1.0, 1.0, 1.0, 1.0, 1.0, 1.0, 1.0, 1.0, 1.0, 1.0, 1.0, 1.0, 1.0, 1.0, 1.0, 1.0, 1.0, 1.0, 1.0, 1.0, 1.0, 1.0, 1.0, 1.0, 1.0, 1.0, 1.0, 1.0, 1.0, 1.0, 1.0, 1.0, 1.0, 1.0, 1.0, 1.0, 1.0, 1.0, 1.0, 1.0, 1.0, 1.0, 1.0, 1.0, 1.0, 1.0, 1.0, 1.0, 1.0, 1.0, 1.0, 1.0, 1.0, 1.0, 1.0, 1.0, 1.0, 1.0, 1.0, 1.0, 1.0, 1.0, 1.0, 1.0, 1.0, 1.0, 1.0, 1.0, 1.0, 1.0, 1.0, 1.0, 1.0, 1.0, 1.0, 1.0, 1.0, 1.0, 1.0, 1.0, 1.0, 1.0, 1.0, 1.0, 1.0, 1.0, 1.0, 1.0, 1.0, 1.0, 1.0, 1.0, 1.0, 1.0, 1.0, 1.0, 1.0, 1.0, 1.0, 1.0, 1.0, 1.0, 1.0, 1.0, 1.0, 1.0, 1.0, 1.0, 1.0, 1.0, 1.0, 1.0, 1.0, 1.0, 1.0, 1.0, 1.0, 1.0, 1.0, 1.0, 1.0, 1.0, 1.0, 1.0, 1.0, 1.0, 1.0, 1.0, 1.0, 1.0, 1.0, 1.0, 1.0, 1.0, 1.0, 1.0, 1.0, 1.0, 1.0, 1.0, 1.0, 1.0, 1.0, 1.0, 1.0, 1.0, 1.0, 1.0, 1.0, 1.0, 1.0, 1.0, 1.0, 1.0, 1.0, 1.0, 1.0, 1.0, 1.0, 1.0, 1.0, 1.0, 1.0, 1.0, 1.0, 1.0, 1.0, 1.0, 1.0, 1.0, 1.0, 1.0, 1.0, 1.0, 1.0, 1.0, 1.0, 1.0, 1.0, 1.0, 1.0, 1.0, 1.0, 1.0, 1.0, 1.0, 1.0, 1.0, 1.0, 1.0, 1.0, 1.0, 1.0, 1.0, 1.0, 1.0, 1.0, 1.0, 1.0, 1.0, 1.0, 1.0, 1.0, 1.0, 1.0, 1.0, 1.0, 1.0, 1.0, 1.0, 1.0, 1.0, 1.0, 1.0, 1.0, 1.0, 1.0, 1.0, 1.0, 1.0, 1.0, 1.0, 1.0, 1.0, 1.0, 1.0, 1.0, 1.0, 1.0, 1.0, 1.0, 1.0, 1.0, 1.0, 1.0, 1.0, 1.0, 1.0, 1.0, 1.0, 1.0, 1.0, 1.0, 1.0, 1.0, 1.0, 1.0, 1.0, 1.0, 1.0, 1.0, 1.0, 1.0, 1.0, 1.0, 1.0, 1.0, 1.0, 1.0, 1.0, 1.0, 1.0, 1.0, 1.0, 1.0, 1.0, 1.0, 1.0, 1.0, 1.0, 1.0, 1.0, 1.0, 1.0, 1.0, 1.0, 1.0, 1.0, 1.0, 1.0, 1.0, 1.0, 1.0, 1.0, 1.0, 1.0, 1.0, 1.0, 1.0, 1.0, 1.0, 1.0, 1.0, 1.0, 1.0, 1.0, 1.0, 1.0, 1.0, 1.0, 1.0, 1.0, 1.0, 1.0, 1.0, 1.0, 1.0, 1.0, 1.0, 1.0, 1.0, 1.0, 1.0, 1.0, 1.0, 1.0, 1.0, 1.0, 1.0, 1.0, 1.0, 1.0, 1.0, 1.0, 1.0, 1.0, 1.0, 1.0, 1.0, 1.0, 1.0, 1.0, 1.0, 1.0, 1.0, 1.0, 1.0, 1.0, 1.0, 1.0, 1.0, 1.0, 1.0, 1.0, 1.0, 1.0, 1.0, 1.0, 1.0, 1.0, 1.0, 1.0, 1.0, 1.0, 1.0, 1.0, 1.0, 1.0, 1.0, 1.0, 1.0, 1.0, 1.0, 1.0, 1.0, 1.0, 1.0, 1.0, 1.0, 1.0, 1.0, 1.0, 1.0, 1.0, 1.0, 1.0, 1.0, 1.0, 1.0, 1.0, 1.0, 1.0, 1.0, 1.0, 1.0, 1.0, 1.0, 1.0, 1.0, 1.0, 1.0, 1.0, 1.0, 1.0, 1.0, 1.0, 1.0, 1.0, 1.0, 1.0, 1.0, 1.0, 1.0, 1.0, 1.0, 1.0, 1.0, 1.0, 1.0, 1.0, 1.0, 1.0, 1.0, 1.0, 1.0, 1.0, 1.0, 1.0, 1.0, 1.0, 1.0, 1.0, 1.0, 1.0, 1.0, 1.0, 1.0, 1.0, 1.0, 1.0, 1.0, 1.0, 1.0, 1.0, 1.0, 1.0, 1.0, 1.0, 1.0, 1.0, 1.0, 1.0, 1.0, 1.0, 1.0, 1.0, 1.0, 1.0, 1.0, 1.0, 1.0, 1.0, 1.0, 1.0, 1.0, 1.0, 1.0, 1.0, 1.0, 1.0, 1.0, 1.0, 1.0, 1.0, 1.0, 1.0, 1.0, 1.0, 1.0, 1.0, 1.0, 1.0, 1.0, 1.0, 1.0, 1.0, 1.0, 1.0, 1.0, 1.0, 1.0, 1.0, 1.0, 1.0, 1.0, 1.0, 1.0, 1.0, 1.0, 1.0, 1.0, 1.0, 1.0, 1.0, 1.0, 1.0, 1.0, 1.0, 1.0, 1.0, 1.0, 1.0, 1.0, 1.0, 1.0, 1.0, 1.0, 1.0, 1.0, 1.0, 1.0, 1.0, 1.0, 1.0, 1.0, 1.0, 1.0, 1.0, 1.0, 1.0, 1.0, 1.0, 1.0, 1.0, 1.0, 1.0, 1.0, 1.0, 1.0, 1.0, 1.0, 1.0, 1.0, 1.0, 1.0, 1.0, 1.0, 1.0, 1.0, 1.0, 1.0, 1.0, 1.0, 1.0, 1.0, 1.0, 1.0, 1.0, 1.0, 1.0, 1.0, 1.0, 1.0, 1.0, 1.0, 1.0, 1.0, 1.0, 1.0, 1.0, 1.0, 1.0, 1.0, 1.0, 1.0, 1.0, 1.0, 1.0, 1.0, 1.0, 1.0, 1.0, 1.0, 1.0, 1.0, 1.0, 1.0, 1.0, 1.0, 1.0, 1.0, 1.0, 1.0, 1.0, 1.0, 1.0, 1.0, 1.0, 1.0, 1.0, 1.0, 1.0, 1.0, 1.0, 1.0, 1.0, 1.0, 1.0, 1.0, 1.0, 1.0, 1.0, 1.0, 1.0, 1.0, 1.0, 1.0, 1.0, 1.0, 1.0, 1.0, 1.0, 1.0, 1.0, 1.0, 1.0, 1.0, 1.0, 1.0, 1.0, 1.0, 1.0, 1.0, 1.0, 1.0, 1.0, 1.0, 1.0, 1.0, 1.0, 1.0, 1.0, 1.0, 1.0, 1.0, 1.0, 1.0, 1.0, 1.0, 1.0, 1.0, 1.0, 1.0, 1.0, 1.0, 1.0, 1.0, 1.0, 1.0, 1.0, 1.0, 1.0, 1.0, 1.0, 1.0, 1.0, 1.0, 1.0, 1.0, 1.0, 1.0, 1.0, 1.0, 1.0, 1.0, 1.0, 1.0, 1.0, 1.0, 1.0, 1.0, 1.0, 1.0, 1.0, 1.0, 1.0, 1.0, 1.0, 1.0, 1.0, 1.0, 1.0, 1.0, 1.0, 1.0, 1.0, 1.0, 1.0, 1.0, 1.0, 1.0, 1.0, 1.0, 1.0, 1.0, 1.0, 1.0, 1.0, 1.0, 1.0, 1.0, 1.0, 1.0, 1.0, 1.0, 1.0, 1.0, 1.0, 1.0, 1.0, 1.0, 1.0, 1.0, 1.0, 1.0, 1.0, 1.0, 1.0, 1.0, 1.0, 1.0, 1.0, 1.0, 1.0, 1.0, 1.0, 1.0, 1.0, 1.0, 1.0, 1.0, 1.0, 1.0, 1.0, 1.0, 1.0, 1.0, 1.0, 1.0, 1.0, 1.0, 1.0, 1.0, 1.0, 1.0, 1.0, 1.0, 1.0, 1.0, 1.0, 1.0, 1.0, 1.0, 1.0, 1.0, 1.0, 1.0, 1.0, 1.0, 1.0, 1.0, 1.0, 1.0, 1.0, 1.0, 1.0, 1.0, 1.0, 1.0, 1.0, 1.0, 1.0, 1.0, 1.0, 1.0, 1.0, 1.0, 1.0, 1.0, 1.0, 1.0, 1.0, 1.0, 1.0, 1.0, 1.0, 1.0, 1.0, 1.0, 1.0, 1.0, 1.0, 1.0, 1.0, 1.0, 1.0, 1.0, 1.0, 1.0, 1.0, 1.0, 1.0, 1.0, 1.0, 1.0, 1.0, 1.0, 1.0, 1.0, 1.0, 1.0, 1.0, 1.0, 1.0, 1.0, 1.0, 1.0, 1.0, 1.0, 1.0, 1.0, 1.0, 1.0, 1.0, 1.0, 1.0, 1.0, 1.0, 1.0, 1.0, 1.0, 1.0, 1.0, 1.0, 1.0, 1.0, 1.0, 1.0, 1.0, 1.0, 1.0, 1.0, 1.0, 1.0, 1.0, 1.0, 1.0, 1.0, 1.0, 1.0, 1.0, 1.0, 1.0, 1.0, 1.0, 1.0, 1.0, 1.0, 1.0, 1.0, 1.0, 1.0, 1.0, 1.0, 1.0, 1.0, 1.0, 1.0, 1.0, 1.0, 1.0, 1.0, 1.0, 1.0, 1.0, 1.0, 1.0, 1.0, 1.0, 1.0, 1.0, 1.0, 1.0, 1.0, 1.0, 1.0, 1.0, 1.0, 1.0, 1.0, 1.0, 1.0, 1.0, 1.0, 1.0, 1.0, 1.0, 1.0, 1.0, 1.0, 1.0, 1.0, 1.0, 1.0, 1.0, 1.0, 1.0, 1.0, 1.0, 1.0, 1.0, 1.0, 1.0, 1.0, 1.0, 1.0, 1.0, 1.0, 1.0, 1.0, 1.0, 1.0, 1.0, 1.0, 1.0, 1.0, 1.0, 1.0, 1.0, 1.0, 1.0, 1.0, 1.0, 1.0, 1.0, 1.0, 1.0, 1.0, 1.0, 1.0, 1.0, 1.0, 1.0, 1.0, 1.0, 1.0, 1.0, 1.0, 1.0, 1.0, 1.0, 1.0, 1.0, 1.0, 1.0, 1.0, 1.0, 1.0, 1.0, 1.0, 1.0, 1.0, 1.0, 1.0, 1.0, 1.0, 1.0, 1.0, 1.0, 1.0, 1.0, 1.0, 1.0, 1.0, 1.0, 1.0, 1.0, 1.0, 1.0, 1.0, 1.0, 1.0, 1.0, 1.0, 1.0, 1.0, 1.0, 1.0, 1.0, 1.0, 1.0, 1.0, 1.0, 1.0, 1.0, 1.0, 1.0, 1.0, 1.0, 1.0, 1.0, 1.0, 1.0, 1.0, 1.0, 1.0, 1.0, 1.0, 1.0, 1.0, 1.0, 1.0, 1.0, 1.0, 1.0, 1.0, 1.0, 1.0, 1.0, 1.0, 1.0, 1.0, 1.0, 1.0, 1.0, 1.0, 1.0, 1.0, 1.0, 1.0, 1.0, 1.0, 1.0, 1.0, 1.0, 1.0, 1.0, 1.0, 1.0, 1.0, 1.0, 1.0, 1.0, 1.0, 1.0, 1.0, 1.0, 1.0, 1.0, 1.0, 1.0, 1.0, 1.0, 1.0, 1.0, 1.0, 1.0, 1.0, 1.0, 1.0, 1.0, 1.0, 1.0, 1.0, 1.0, 1.0, 1.0, 1.0, 1.0, 1.0, 1.0, 1.0, 1.0, 1.0, 1.0, 1.0, 1.0, 1.0, 1.0, 1.0, 1.0, 1.0, 1.0, 1.0, 1.0, 1.0, 1.0, 1.0, 1.0, 1.0, 1.0, 1.0, 1.0, 1.0, 1.0, 1.0, 1.0, 1.0, 1.0, 1.0, 1.0, 1.0, 1.0, 1.0, 1.0, 1.0, 1.0, 1.0, 1.0, 1.0, 1.0, 1.0, 1.0, 1.0, 1.0, 1.0, 1.0, 1.0, 1.0, 1.0, 1.0, 1.0, 1.0, 1.0, 1.0, 1.0, 1.0, 1.0, 1.0, 1.0, 1.0, 1.0, 1.0, 1.0, 1.0, 1.0, 1.0, 1.0, 1.0, 1.0, 1.0, 1.0, 1.0, 1.0, 1.0, 1.0, 1.0, 1.0, 1.0, 1.0, 1.0, 1.0, 1.0, 1.0, 1.0, 1.0, 1.0, 1.0, 1.0, 1.0, 1.0, 1.0, 1.0, 1.0, 1.0, 1.0, 1.0, 1.0, 1.0, 1.0, 1.0, 1.0, 1.0, 1.0, 1.0, 1.0, 1.0, 1.0, 1.0, 1.0, 1.0, 1.0, 1.0, 1.0, 1.0, 1.0, 1.0, 1.0, 1.0, 1.0, 1.0, 1.0, 1.0, 1.0, 1.0, 1.0, 1.0, 1.0, 1.0, 1.0, 1.0, 1.0, 1.0, 1.0, 1.0, 1.0, 1.0, 1.0, 1.0, 1.0, 1.0, 1.0, 1.0, 1.0, 1.0, 1.0, 1.0, 1.0, 1.0, 1.0, 1.0, 1.0, 1.0, 1.0, 1.0, 1.0, 1.0, 1.0, 1.0, 1.0, 1.0, 1.0, 1.0, 1.0, 1.0, 1.0, 1.0, 1.0, 1.0, 1.0, 1.0, 1.0, 1.0, 1.0, 1.0, 1.0, 1.0, 1.0, 1.0, 1.0, 1.0, 1.0, 1.0, 1.0, 1.0, 1.0, 1.0, 1.0, 1.0, 1.0, 1.0, 1.0, 1.0, 1.0, 1.0, 1.0, 1.0, 1.0, 1.0, 1.0, 1.0, 1.0, 1.0, 1.0, 1.0, 1.0, 1.0, 1.0, 1.0, 1.0, 1.0, 1.0, 1.0, 1.0, 1.0, 1.0, 1.0, 1.0, 1.0, 1.0, 1.0, 1.0, 1.0, 1.0, 1.0, 1.0, 1.0, 1.0, 1.0, 1.0, 1.0, 1.0, 1.0, 1.0, 1.0, 1.0, 1.0, 1.0, 1.0, 1.0, 1.0, 1.0, 1.0, 1.0, 1.0, 1.0, 1.0, 1.0, 1.0, 1.0, 1.0, 1.0, 1.0, 1.0, 1.0, 1.0, 1.0, 1.0, 1.0, 1.0, 1.0, 1.0, 1.0, 1.0, 1.0, 1.0, 1.0, 1.0, 1.0, 1.0, 1.0, 1.0, 1.0, 1.0, 1.0, 1.0, 1.0, 1.0, 1.0, 1.0, 1.0, 1.0, 1.0, 1.0, 1.0, 1.0, 1.0, 1.0, 1.0, 1.0, 1.0, 1.0, 1.0, 1.0, 1.0, 1.0, 1.0, 1.0, 1.0, 1.0, 1.0, 1.0, 1.0, 1.0, 1.0, 1.0, 1.0, 1.0, 1.0, 1.0, 1.0, 1.0, 1.0, 1.0, 1.0, 1.0, 1.0, 1.0, 1.0, 1.0, 1.0, 1.0, 1.0, 1.0, 1.0, 1.0, 1.0, 1.0, 1.0, 1.0, 1.0, 1.0, 1.0, 1.0, 1.0, 1.0, 1.0, 1.0, 1.0, 1.0, 1.0, 1.0, 1.0, 1.0, 1.0, 1.0, 1.0, 1.0, 1.0, 1.0, 1.0, 1.0, 1.0, 1.0, 1.0, 1.0, 1.0, 1.0, 1.0, 1.0, 1.0, 1.0, 1.0, 1.0, 1.0, 1.0, 1.0, 1.0, 1.0, 1.0, 1.0, 1.0, 1.0, 1.0, 1.0, 1.0, 1.0, 1.0, 1.0, 1.0, 1.0, 1.0, 1.0, 1.0, 1.0, 1.0, 1.0, 1.0, 1.0, 1.0, 1.0, 1.0, 1.0, 1.0, 1.0, 1.0, 1.0, 1.0, 1.0, 1.0, 1.0, 1.0, 1.0, 1.0, 1.0, 1.0, 1.0, 1.0, 1.0, 1.0, 1.0, 1.0, 1.0, 1.0, 1.0, 1.0, 1.0, 1.0, 1.0, 1.0, 1.0, 1.0, 1.0, 1.0, 1.0, 1.0, 1.0, 1.0, 1.0, 1.0, 1.0, 1.0, 1.0, 1.0, 1.0, 1.0, 1.0, 1.0, 1.0, 1.0, 1.0, 1.0, 1.0, 1.0, 1.0, 1.0, 1.0, 1.0, 1.0, 1.0, 1.0, 1.0, 1.0, 1.0, 1.0, 1.0, 1.0, 1.0, 1.0, 1.0, 1.0, 1.0, 1.0, 1.0, 1.0, 1.0, 1.0, 1.0, 1.0, 1.0, 1.0, 1.0, 1.0, 1.0, 1.0, 1.0, 1.0, 1.0, 1.0, 1.0, 1.0, 1.0, 1.0, 1.0, 1.0, 1.0, 1.0, 1.0, 1.0, 1.0, 1.0, 1.0, 1.0, 1.0, 1.0, 1.0, 1.0, 1.0, 1.0, 1.0, 1.0, 1.0, 1.0, 1.0, 1.0, 1.0, 1.0, 1.0, 1.0, 1.0, 1.0, 1.0, 1.0, 1.0, 1.0, 1.0, 1.0, 1.0, 1.0, 1.0, 1.0, 1.0, 1.0, 1.0, 1.0, 1.0, 1.0, 1.0, 1.0, 1.0, 1.0, 1.0, 1.0, 1.0, 1.0, 1.0, 1.0, 1.0, 1.0, 1.0, 1.0, 1.0, 1.0, 1.0, 1.0, 1.0, 1.0, 1.0, 1.0, 1.0, 1.0, 1.0, 1.0, 1.0, 1.0, 1.0, 1.0, 1.0, 1.0, 1.0, 1.0, 1.0, 1.0, 1.0, 1.0, 1.0, 1.0, 1.0, 1.0, 1.0, 1.0, 1.0, 1.0, 1.0, 1.0, 1.0, 1.0, 1.0, 1.0, 1.0, 1.0, 1.0, 1.0, 1.0, 1.0, 1.0, 1.0, 1.0, 1.0, 1.0, 1.0, 1.0, 1.0, 1.0, 1.0, 1.0, 1.0, 1.0, 1.0, 1.0, 1.0, 1.0, 1.0, 1.0, 1.0, 1.0, 1.0, 1.0, 1.0, 1.0, 1.0, 1.0, 1.0, 1.0, 1.0, 1.0, 1.0, 1.0, 1.0, 1.0, 1.0, 1.0, 1.0, 1.0, 1.0, 1.0, 1.0, 1.0, 1.0, 1.0, 1.0, 1.0, 1.0, 1.0, 1.0, 1.0, 1.0, 1.0, 1.0, 1.0, 1.0, 1.0, 1.0, 1.0, 1.0, 1.0, 1.0, 1.0, 1.0, 1.0, 1.0, 1.0, 1.0, 1.0, 1.0, 1.0, 1.0, 1.0, 1.0, 1.0, 1.0, 1.0, 1.0, 1.0, 1.0, 1.0, 1.0, 1.0, 1.0, 1.0, 1.0, 1.0, 1.0, 1.0, 1.0, 1.0, 1.0, 1.0, 1.0, 1.0, 1.0, 1.0, 1.0, 1.0, 1.0, 1.0, 1.0, 1.0, 1.0, 1.0, 1.0, 1.0, 1.0, 1.0, 1.0, 1.0, 1.0, 1.0, 1.0, 1.0, 1.0, 1.0, 1.0, 1.0, 1.0, 1.0, 1.0, 1.0, 1.0, 1.0, 1.0, 1.0, 1.0, 1.0, 1.0, 1.0, 1.0, 1.0, 1.0, 1.0, 1.0, 1.0, 1.0, 1.0, 1.0, 1.0, 1.0, 1.0, 1.0, 1.0, 1.0, 1.0, 1.0, 1.0, 1.0, 1.0, 1.0, 1.0, 1.0, 1.0, 1.0, 1.0, 1.0, 1.0, 1.0, 1.0, 1.0, 1.0, 1.0, 1.0, 1.0, 1.0, 1.0, 1.0, 1.0, 1.0, 1.0, 1.0, 1.0, 1.0, 1.0, 1.0, 1.0, 1.0, 1.0, 1.0, 1.0, 1.0, 1.0, 1.0, 1.0, 1.0, 1.0, 1.0, 1.0, 1.0, 1.0, 1.0, 1.0, 1.0, 1.0, 1.0, 1.0, 1.0, 1.0, 1.0, 1.0, 1.0, 1.0, 1.0, 1.0, 1.0, 1.0, 1.0, 1.0, 1.0, 1.0, 1.0, 1.0, 1.0, 1.0, 1.0, 1.0, 1.0, 1.0, 1.0, 1.0, 1.0, 1.0, 1.0, 1.0, 1.0, 1.0, 1.0, 1.0, 1.0, 1.0, 1.0, 1.0, 1.0, 1.0, 1.0, 1.0, 1.0, 1.0, 1.0, 1.0, 1.0, 1.0, 1.0, 1.0, 1.0, 1.0, 1.0, 1.0, 1.0, 1.0, 1.0, 1.0, 1.0, 1.0, 1.0, 1.0, 1.0, 1.0, 1.0, 1.0, 1.0, 1.0, 1.0, 1.0, 1.0, 1.0, 1.0, 1.0, 1.0, 1.0, 1.0, 1.0, 1.0, 1.0, 1.0, 1.0, 1.0, 1.0, 1.0, 1.0, 1.0, 1.0, 1.0, 1.0, 1.0, 1.0, 1.0, 1.0, 1.0, 1.0, 1.0, 1.0, 1.0, 1.0, 1.0, 1.0, 1.0, 1.0, 1.0, 1.0, 1.0, 1.0, 1.0, 1.0, 1.0, 1.0, 1.0, 1.0, 1.0, 1.0, 1.0, 1.0, 1.0, 1.0, 1.0, 1.0, 1.0, 1.0, 1.0, 1.0, 1.0, 1.0, 1.0, 1.0, 1.0, 1.0, 1.0, 1.0, 1.0, 1.0, 1.0, 1.0, 1.0, 1.0, 1.0, 1.0, 1.0, 1.0, 1.0, 1.0, 1.0, 1.0, 1.0, 1.0, 1.0, 1.0, 1.0, 1.0, 1.0, 1.0, 1.0, 1.0, 1.0, 1.0, 1.0, 1.0, 1.0, 1.0, 1.0, 1.0, 1.0, 1.0, 1.0, 1.0, 1.0, 1.0, 1.0, 1.0, 1.0, 1.0, 1.0, 1.0, 1.0, 1.0, 1.0, 1.0, 1.0, 1.0, 1.0, 1.0, 1.0, 1.0, 1.0, 1.0, 1.0, 1.0, 1.0, 1.0, 1.0, 1.0, 1.0, 1.0, 1.0, 1.0, 1.0, 1.0, 1.0, 1.0, 1.0, 1.0, 1.0, 1.0, 1.0, 1.0, 1.0, 1.0, 1.0, 1.0, 1.0, 1.0, 1.0, 1.0, 1.0, 1.0, 1.0, 1.0, 1.0, 1.0, 1.0, 1.0, 1.0, 1.0, 1.0, 1.0, 1.0, 1.0, 1.0, 1.0, 1.0, 1.0, 1.0, 1.0, 1.0, 1.0, 1.0, 1.0, 1.0, 1.0, 1.0, 1.0, 1.0, 1.0, 1.0, 1.0, 1.0, 1.0, 1.0, 1.0, 1.0, 1.0, 1.0, 1.0, 1.0, 1.0, 1.0, 1.0, 1.0, 1.0, 1.0, 1.0, 1.0, 1.0, 1.0, 1.0, 1.0, 1.0, 1.0, 1.0, 1.0, 1.0, 1.0, 1.0, 1.0, 1.0, 1.0, 1.0, 1.0, 1.0, 1.0, 1.0, 1.0, 1.0, 1.0, 1.0, 1.0, 1.0, 1.0, 1.0, 1.0, 1.0, 1.0, 1.0, 1.0, 1.0, 1.0, 1.0, 1.0, 1.0, 1.0, 1.0, 1.0, 1.0, 1.0, 1.0, 1.0, 1.0, 1.0, 1.0, 1.0, 1.0, 1.0, 1.0, 1.0, 1.0, 1.0, 1.0, 1.0, 1.0, 1.0, 1.0, 1.0, 1.0, 1.0, 1.0, 1.0, 1.0, 1.0, 1.0, 1.0, 1.0, 1.0, 1.0, 1.0, 1.0, 1.0, 1.0, 1.0, 1.0, 1.0, 1.0, 1.0, 1.0, 1.0, 1.0, 1.0, 1.0, 1.0, 1.0, 1.0, 1.0, 1.0, 1.0, 1.0, 1.0, 1.0, 1.0, 1.0, 1.0, 1.0, 1.0, 1.0, 1.0, 1.0, 1.0, 1.0, 1.0, 1.0, 1.0, 1.0, 1.0, 1.0, 1.0, 1.0, 1.0, 1.0, 1.0, 1.0, 1.0, 1.0, 1.0, 1.0, 1.0, 1.0, 1.0, 1.0, 1.0, 1.0, 1.0, 1.0, 1.0, 1.0, 1.0, 1.0, 1.0, 1.0, 1.0, 1.0, 1.0, 1.0, 1.0, 1.0, 1.0, 1.0, 1.0, 1.0, 1.0, 1.0, 1.0, 1.0, 1.0, 1.0, 1.0, 1.0, 1.0, 1.0, 1.0, 1.0, 1.0, 1.0, 1.0, 1.0, 1.0, 1.0, 1.0, 1.0, 1.0, 1.0, 1.0, 1.0, 1.0, 1.0, 1.0, 1.0, 1.0, 1.0, 1.0, 1.0, 1.0, 1.0, 1.0, 1.0, 1.0, 1.0, 1.0, 1.0, 1.0, 1.0, 1.0, 1.0, 1.0, 1.0, 1.0, 1.0, 1.0, 1.0, 1.0, 1.0, 1.0, 1.0, 1.0, 1.0, 1.0, 1.0, 1.0, 1.0, 1.0, 1.0, 1.0, 1.0, 1.0, 1.0, 1.0, 1.0, 1.0, 1.0, 1.0, 1.0, 1.0, 1.0, 1.0, 1.0, 1.0, 1.0, 1.0, 1.0, 1.0, 1.0, 1.0, 1.0, 1.0, 1.0, 1.0, 1.0, 1.0, 1.0, 1.0, 1.0, 1.0, 1.0, 1.0, 1.0, 1.0, 1.0, 1.0, 1.0, 1.0, 1.0, 1.0, 1.0, 1.0, 1.0, 1.0, 1.0, 1.0, 1.0, 1.0, 1.0, 1.0, 1.0, 1.0, 1.0, 1.0, 1.0, 1.0, 1.0, 1.0, 1.0, 1.0, 1.0, 1.0, 1.0, 1.0, 1.0, 1.0, 1.0, 1.0, 1.0, 1.0, 1.0, 1.0, 1.0, 1.0, 1.0, 1.0, 1.0, 1.0, 1.0, 1.0, 1.0, 1.0, 1.0, 1.0, 1.0, 1.0, 1.0, 1.0, 1.0, 1.0, 1.0, 1.0, 1.0, 1.0, 1.0, 1.0, 1.0, 1.0, 1.0, 1.0, 1.0, 1.0, 1.0, 1.0, 1.0, 1.0, 1.0, 1.0, 1.0, 1.0, 1.0, 1.0, 1.0, 1.0, 1.0, 1.0, 1.0, 1.0, 1.0, 1.0, 1.0, 1.0, 1.0, 1.0, 1.0, 1.0, 1.0, 1.0, 1.0, 1.0, 1.0, 1.0, 1.0, 1.0, 1.0, 1.0, 1.0, 1.0, 1.0, 1.0, 1.0, 1.0, 1.0, 1.0, 1.0, 1.0, 1.0, 1.0, 1.0, 1.0, 1.0, 1.0, 1.0, 1.0, 1.0, 1.0, 1.0, 1.0, 1.0, 1.0, 1.0, 1.0, 1.0, 1.0, 1.0, 1.0, 1.0, 1.0, 1.0, 1.0, 1.0, 1.0, 1.0, 1.0, 1.0, 1.0, 1.0, 1.0, 1.0, 1.0, 1.0, 1.0, 1.0, 1.0, 1.0, 1.0, 1.0, 1.0, 1.0, 1.0, 1.0, 1.0, 1.0, 1.0, 1.0, 1.0, 1.0, 1.0, 1.0, 1.0, 1.0, 1.0, 1.0, 1.0, 1.0, 1.0, 1.0, 1.0, 1.0, 1.0, 1.0, 1.0, 1.0, 1.0, 1.0, 1.0, 1.0, 1.0, 1.0, 1.0, 1.0, 1.0, 1.0, 1.0, 1.0, 1.0, 1.0, 1.0, 1.0, 1.0, 1.0, 1.0, 1.0, 1.0, 1.0, 1.0, 1.0, 1.0, 1.0, 1.0, 1.0, 1.0, 1.0, 1.0, 1.0, 1.0, 1.0, 1.0, 1.0, 1.0, 1.0, 1.0, 1.0, 1.0, 1.0, 1.0, 1.0, 1.0, 1.0, 1.0, 1.0, 1.0, 1.0, 1.0, 1.0, 1.0, 1.0, 1.0, 1.0, 1.0, 1.0, 1.0, 1.0, 1.0, 1.0, 1.0, 1.0, 1.0, 1.0, 1.0, 1.0, 1.0, 1.0, 1.0, 1.0, 1.0, 1.0, 1.0, 1.0, 1.0, 1.0, 1.0, 1.0, 1.0, 1.0, 1.0, 1.0, 1.0, 1.0, 1.0, 1.0, 1.0, 1.0, 1.0, 1.0, 1.0, 1.0, 1.0, 1.0, 1.0, 1.0, 1.0, 1.0, 1.0, 1.0, 1.0, 1.0, 1.0, 1.0, 1.0, 1.0, 1.0, 1.0, 1.0, 1.0, 1.0, 1.0, 1.0, 1.0, 1.0, 1.0, 1.0, 1.0, 1.0, 1.0, 1.0, 1.0, 1.0, 1.0, 1.0, 1.0, 1.0, 1.0, 1.0, 1.0, 1.0, 1.0, 1.0, 1.0, 1.0, 1.0, 1.0, 1.0, 1.0, 1.0, 1.0, 1.0, 1.0, 1.0, 1.0, 1.0, 1.0, 1.0, 1.0, 1.0, 1.0, 1.0, 1.0, 1.0, 1.0, 1.0, 1.0, 1.0, 1.0, 1.0, 1.0, 1.0, 1.0, 1.0, 1.0, 1.0, 1.0, 1.0, 1.0, 1.0, 1.0, 1.0, 1.0, 1.0, 1.0, 1.0, 1.0, 1.0, 1.0, 1.0, 1.0, 1.0, 1.0, 1.0, 1.0, 1.0, 1.0, 1.0, 1.0, 1.0, 1.0, 1.0, 1.0, 1.0, 1.0, 1.0, 1.0, 1.0, 1.0, 1.0, 1.0, 1.0, 1.0, 1.0, 1.0, 1.0, 1.0, 1.0, 1.0, 1.0, 1.0, 1.0, 1.0, 1.0, 1.0, 1.0, 1.0, 1.0, 1.0, 1.0, 1.0, 1.0, 1.0, 1.0, 1.0, 1.0, 1.0, 1.0, 1.0, 1.0, 1.0, 1.0, 1.0, 1.0, 1.0, 1.0, 1.0, 1.0, 1.0, 1.0, 1.0, 1.0, 1.0, 1.0, 1.0, 1.0, 1.0, 1.0, 1.0, 1.0, 1.0, 1.0, 1.0, 1.0, 1.0, 1.0, 1.0, 1.0, 1.0, 1.0, 1.0, 1.0, 1.0, 1.0, 1.0, 1.0, 1.0, 1.0, 1.0, 1.0, 1.0, 1.0, 1.0, 1.0, 1.0, 1.0, 1.0, 1.0, 1.0, 1.0, 1.0, 1.0, 1.0, 1.0, 1.0, 1.0, 1.0, 1.0, 1.0, 1.0, 1.0, 1.0, 1.0, 1.0, 1.0, 1.0, 1.0, 1.0, 1.0, 1.0, 1.0, 1.0, 1.0, 1.0, 1.0, 1.0, 1.0, 1.0, 1.0, 1.0, 1.0, 1.0, 1.0, 1.0, 1.0, 1.0, 1.0, 1.0, 1.0, 1.0, 1.0, 1.0, 1.0, 1.0, 1.0, 1.0, 1.0, 1.0, 1.0, 1.0, 1.0, 1.0, 1.0, 1.0, 1.0, 1.0, 1.0, 1.0, 1.0, 1.0, 1.0, 1.0, 1.0, 1.0, 1.0, 1.0, 1.0, 1.0, 1.0, 1.0, 1.0, 1.0, 1.0, 1.0, 1.0, 1.0, 1.0, 1.0, 1.0, 1.0, 1.0, 1.0, 1.0, 1.0, 1.0, 1.0, 1.0, 1.0, 1.0, 1.0, 1.0, 1.0, 1.0, 1.0, 1.0, 1.0, 1.0, 1.0, 1.0, 1.0, 1.0, 1.0, 1.0, 1.0, 1.0, 1.0, 1.0, 1.0, 1.0, 1.0, 1.0, 1.0, 1.0, 1.0, 1.0, 1.0, 1.0, 1.0, 1.0, 1.0, 1.0, 1.0, 1.0, 1.0, 1.0, 1.0, 1.0, 1.0, 1.0, 1.0, 1.0, 1.0, 1.0, 1.0, 1.0, 1.0, 1.0, 1.0, 1.0, 1.0, 1.0, 1.0, 1.0, 1.0, 1.0, 1.0, 1.0, 1.0, 1.0, 1.0, 1.0, 1.0, 1.0, 1.0, 1.0, 1.0, 1.0, 1.0, 1.0, 1.0, 1.0, 1.0, 1.0, 1.0, 1.0, 1.0, 1.0, 1.0, 1.0, 1.0, 1.0, 1.0, 1.0, 1.0, 1.0, 1.0, 1.0, 1.0, 1.0, 1.0, 1.0, 1.0, 1.0, 1.0, 1.0, 1.0, 1.0, 1.0, 1.0, 1.0, 1.0, 1.0, 1.0, 1.0, 1.0, 1.0, 1.0, 1.0, 1.0, 1.0, 1.0, 1.0, 1.0, 1.0, 1.0, 1.0, 1.0, 1.0, 1.0, 1.0, 1.0, 1.0, 1.0, 1.0, 1.0, 1.0, 1.0, 1.0, 1.0, 1.0, 1.0, 1.0, 1.0, 1.0, 1.0, 1.0, 1.0, 1.0, 1.0, 1.0, 1.0, 1.0, 1.0, 1.0, 1.0, 1.0, 1.0, 1.0, 1.0, 1.0, 1.0, 1.0, 1.0, 1.0, 1.0, 1.0, 1.0, 1.0, 1.0, 1.0, 1.0, 1.0, 1.0, 1.0, 1.0, 1.0, 1.0, 1.0, 1.0, 1.0, 1.0, 1.0, 1.0, 1.0, 1.0, 1.0, 1.0, 1.0, 1.0, 1.0, 1.0, 1.0, 1.0, 1.0, 1.0, 1.0, 1.0, 1.0, 1.0, 1.0, 1.0, 1.0, 1.0, 1.0, 1.0, 1.0, 1.0, 1.0, 1.0, 1.0, 1.0, 1.0, 1.0, 1.0, 1.0, 1.0, 1.0, 1.0, 1.0, 1.0, 1.0, 1.0, 1.0, 1.0, 1.0, 1.0, 1.0, 1.0, 1.0, 1.0, 1.0, 1.0, 1.0, 1.0, 1.0, 1.0, 1.0, 1.0, 1.0, 1.0, 1.0, 1.0, 1.0, 1.0, 1.0, 1.0, 1.0, 1.0, 1.0, 1.0, 1.0, 1.0, 1.0, 1.0, 1.0, 1.0, 1.0, 1.0, 1.0, 1.0, 1.0, 1.0, 1.0, 1.0, 1.0, 1.0, 1.0, 1.0, 1.0, 1.0, 1.0, 1.0, 1.0, 1.0, 1.0, 1.0, 1.0, 1.0, 1.0, 1.0, 1.0, 1.0, 1.0, 1.0, 1.0, 1.0, 1.0, 1.0, 1.0, 1.0, 1.0, 1.0, 1.0, 1.0, 1.0, 1.0, 1.0, 1.0, 1.0, 1.0, 1.0, 1.0, 1.0, 1.0, 1.0, 1.0, 1.0, 1.0, 1.0, 1.0, 1.0, 1.0, 1.0, 1.0, 1.0, 1.0, 1.0, 1.0, 1.0, 1.0, 1.0, 1.0, 1.0, 1.0, 1.0, 1.0, 1.0, 1.0, 1.0, 1.0, 1.0, 1.0, 1.0, 1.0, 1.0, 1.0, 1.0, 1.0, 1.0, 1.0, 1.0, 1.0, 1.0, 1.0, 1.0, 1.0, 1.0, 1.0, 1.0, 1.0, 1.0, 1.0, 1.0, 1.0, 1.0, 1.0, 1.0, 1.0, 1.0, 1.0, 1.0, 1.0, 1.0, 1.0, 1.0, 1.0, 1.0, 1.0, 1.0])
me_cylinder_003.materials.append(mat_material_001)
me_cylinder_003.use_remesh_preserve_volume = False
me_cylinder_003.use_remesh_preserve_attributes = False
me_cylinder_003.use_mirror_vertex_groups = False
me_cylinder_003.update()

# ---- objects
ob_hyd0_rf = bpy.data.objects.new('__HYD0_RF', None)
ob_hyd1_rf = bpy.data.objects.new('__HYD1_RF', None)
ob_hyd1_lf = bpy.data.objects.new('__HYD1_LF', None)
ob_hyd0_lf = bpy.data.objects.new('__HYD0_LF', None)
ob_wheel = bpy.data.objects.new('Wheel', me_cylinder_003)

# ---- transforms, parenting, visibility, modifiers, constraints
ob_hyd0_rf.location = (-0.3536, -1.55, 0.0)
ob_hyd0_rf.empty_image_offset = (0.0, 0.0)
ob_hyd0_rf.lineart.crease_threshold = 0.0
ob_hyd1_rf.location = (0.0, -1.85, 0.0)
ob_hyd1_rf.empty_image_offset = (0.0, 0.0)
ob_hyd1_rf.lineart.crease_threshold = 0.0
ob_hyd1_lf.location = (0.0, 1.85, 0.0)
ob_hyd1_lf.empty_image_offset = (0.0, 0.0)
ob_hyd1_lf.lineart.crease_threshold = 0.0
ob_hyd0_lf.location = (-0.3536, 1.55, 1.117e-07)
ob_hyd0_lf.empty_image_offset = (0.0, 0.0)
ob_hyd0_lf.lineart.crease_threshold = 0.0
ob_wheel.location = (0.0, 2.0, 0.0)
ob_wheel.rotation_euler = (1.571, -1.178, -0.0)
ob_wheel.lineart.crease_threshold = 0.0
_vg = ob_wheel.vertex_groups.new(name='10')

# ---- collection membership
col_collection_1.objects.link(ob_hyd0_rf)
col_collection_1.objects.link(ob_hyd1_rf)
col_collection_1.objects.link(ob_hyd1_lf)
col_collection_1.objects.link(ob_hyd0_lf)
col_collection_1.objects.link(ob_wheel)

# ---- scene / render settings (as saved in the file)
scene.frame_start = 1; scene.frame_end = 250; scene.frame_set(199)
scene.render.engine = 'BLENDER_EEVEE_NEXT'
scene.render.resolution_percentage = 50
scene.render.dither_intensity = 0.0
scene.cycles.use_denoising = False
scene.cycles.samples = 128
scene.cycles.sampling_pattern = 'TABULATED_SOBOL'
scene.cycles.use_adaptive_sampling = False
scene.cycles.use_light_tree = False
scene.cycles.blur_glossy = 0.0
scene.cycles.sample_clamp_indirect = 0.0
scene.view_settings.view_transform = 'Standard'
bpy.context.view_layer.update()

# ---- added for rendering (the .blend has no active camera and no usable light): camera, sun
cam_auto = bpy.data.cameras.new('AutoCamera')
cam_auto.lens = 50.0
cam_auto.sensor_width = 36.0
cam_auto.clip_end = 1000.0
ob_auto_camera = bpy.data.objects.new('AutoCamera', cam_auto)
scene.collection.objects.link(ob_auto_camera)
ob_auto_camera.location = (5.38755, -6.46505, 4.31004)
ob_auto_camera.rotation_euler = (1.09748, -7.21219e-08, 0.694738)
scene.camera = ob_auto_camera
light_auto_sun = bpy.data.lights.new('AutoSun', 'SUN')
light_auto_sun.energy = 3.0
light_auto_sun.angle = 0.0523599
ob_auto_sun = bpy.data.objects.new('AutoSun', light_auto_sun)
scene.collection.objects.link(ob_auto_sun)
ob_auto_sun.rotation_euler = (0.872665, 0.174533, 0.523599)
bpy.context.view_layer.update()
